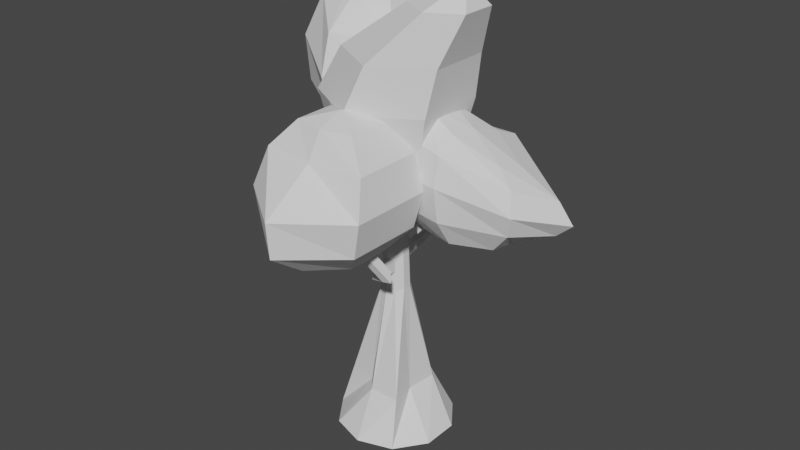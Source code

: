 # Source: Alt_tree.blend  (saved by Blender 2.83.18; exported with 4.5.12 LTS)
import bpy
from mathutils import Matrix  # noqa: F401  (used for matrix-valued properties, if any)

bpy.ops.wm.read_factory_settings(use_empty=True)
scene = bpy.context.scene
scene.name = 'Scene'

# ---- collections
col_collection = bpy.data.collections.new('Collection'); scene.collection.children.link(col_collection)

# ---- world
world_world = bpy.data.worlds.new('World'); scene.world = world_world
world_world.use_nodes = True; world_world.node_tree.nodes.clear()
_N = world_world.node_tree.nodes; _L = world_world.node_tree.links
n0 = _N.new('ShaderNodeOutputWorld'); n0.name = 'World Output'; n0.location = (300, 300)
n1 = _N.new('ShaderNodeBackground'); n1.name = 'Background'; n1.location = (10, 300)
n1.inputs[0].default_value = (0.05088, 0.05088, 0.05088, 1.0)
_L.new(n1.outputs[0], n0.inputs[0])
n0.is_active_output = True
world_world.color = (0.05088, 0.05088, 0.05088)
world_world.use_sun_shadow = False
world_world.sun_shadow_jitter_overblur = 0.0

# ---- meshes
me_cylinder = bpy.data.meshes.new('Cylinder')
me_cylinder.from_pydata([(-2.384e-07, 5.92, 1.0), (3.479, 4.789, 1.0), (5.63, 1.829, 1.0), (5.63, -1.829, 1.0), (3.479, -4.789, 1.0), (-7.153e-07, -5.92, 1.0), (-3.479, -4.789, 1.0), (-5.63, -1.829, 1.0), (-5.63, 1.829, 1.0), (-3.479, 4.789, 1.0), (0.0, 1.412, 0.05), (0.01763, 3.159, 0.7167), (1.365, 3.551, 0.7167), (0.8302, 1.143, 0.05), (2.685, 2.385, 0.7167), (1.343, 0.4365, 0.05), (2.35, -0.7637, 0.7167), (1.343, -0.4365, 0.05), (2.704, -3.251, 0.7167), (0.8302, -1.143, 0.05), (-0.3878, -3.247, 0.7167), (-2.384e-07, -1.412, 0.05), (-1.453, -1.999, 0.7167), (-0.8302, -1.143, 0.05), (-4.289, -1.469, 0.7167), (-1.343, -0.4365, 0.05), (-2.35, 0.7637, 0.7167), (-1.343, 0.4365, 0.05), (-2.739, 3.462, 0.7167), (-0.8302, 1.143, 0.05), (1.257, 1.729, -0.8994), (2.033, 0.6606, -0.8994), (2.033, -0.6606, -0.8994), (1.257, -1.729, -0.8994), (-2.384e-07, -2.138, -0.8994), (-1.257, -1.729, -0.8994), (-2.033, -0.6606, -0.8994), (-2.033, 0.6606, -0.8994), (-1.257, 1.729, -0.8994), (0.0, 2.138, -0.8994), (0.0, 1.077, -0.5506), (0.6329, 0.8711, -0.5506), (1.024, 0.3327, -0.5506), (1.024, -0.3327, -0.5506), (0.6329, -0.8711, -0.5506), (0.0, -1.077, -0.5506), (-0.6329, -0.8711, -0.5506), (-1.024, -0.3327, -0.5506), (-1.024, 0.3327, -0.5506), (-0.6329, 0.8711, -0.5506), (0.0, 1.342, -0.07684), (0.7885, 1.085, -0.07684), (1.276, 0.4146, -0.07684), (1.276, -0.4146, -0.07684), (0.7885, -1.085, -0.07684), (-2.384e-07, -1.342, -0.07684), (-0.7885, -1.085, -0.07684), (-1.276, -0.4146, -0.07684), (-1.276, 0.4146, -0.07684), (-0.7885, 1.085, -0.07684), (0.7632, 1.05, -0.1539), (1.235, 0.4012, -0.1539), (1.235, -0.4012, -0.1539), (0.7632, -1.05, -0.1539), (-2.384e-07, -1.298, -0.1539), (-0.7632, -1.05, -0.1539), (-1.235, -0.4012, -0.1539), (-1.235, 0.4012, -0.1539), (-0.7632, 1.05, -0.1539), (0.0, 1.298, -0.1539), (-1.132, 5.169, -0.1087), (-1.348, 5.772, -0.04886), (-2.155, 5.57, -0.04233), (-1.957, 4.984, -0.1015), (-0.2575, 6.89, -0.1909), (-0.7021, 8.096, -0.1683), (-1.545, 8.028, -0.1608), (-1.074, 6.825, -0.1837), (0.473, 7.122, -0.3104), (0.4364, 8.339, -0.3174), (-0.387, 8.314, -0.3115), (-0.3239, 7.097, -0.3046), (0.6555, 0.9022, -0.4819), (1.061, 0.3446, -0.4819), (1.061, -0.3446, -0.4819), (0.6555, -0.9022, -0.4819), (-4.129e-08, -1.115, -0.4819), (-0.6555, -0.9022, -0.4819), (-1.061, -0.3446, -0.4819), (-1.061, 0.3446, -0.4819), (-0.6555, 0.9022, -0.4819), (0.0, 1.115, -0.4819), (4.617, 0.3446, -0.4819), (4.58, 0.3327, -0.5506), (4.617, -0.3446, -0.4819), (4.58, -0.3327, -0.5506), (2.802, 0.3327, -0.4209), (2.802, -0.3327, -0.4209), (2.839, -0.3446, -0.3522), (2.839, 0.3446, -0.3522), (1.925, 0.7059, -0.4443), (1.394, 1.328, -0.382), (1.799, 1.359, -0.4457), (1.524, 0.6517, -0.3805), (-7.235, 4.997, -0.4927), (-6.676, 4.439, -0.5653), (-6.83, 5.555, -0.4927), (-6.285, 4.978, -0.5653), (-9.059, 6.715, -0.8971), (-8.285, 5.552, -0.8945), (-8.522, 7.143, -0.9007), (-7.767, 5.966, -0.898), (-5.951, 4.029, -0.4904), (-5.5, 3.585, -0.5623), (-5.109, 4.123, -0.5623), (-5.545, 4.587, -0.4904), (-7.725, 3.026, -0.329), (-7.31, 2.612, -0.4193), (-6.771, 2.307, -0.3262), (-6.437, 1.977, -0.4155), (-9.598, 0.7514, -0.3158), (-9.349, 0.5022, -0.3482), (-9.024, 0.319, -0.3148), (-8.823, 0.1205, -0.3468), (2.704, -6.981, -0.3607), (1.916, -7.237, -0.3607), (2.679, -6.946, -0.4377), (1.916, -7.194, -0.4377), (2.846, -5.306, -0.1725), (3.634, -5.05, -0.1725), (3.609, -5.015, -0.2496), (2.846, -5.263, -0.2496), (0.706, -3.068, -0.06546), (0.6807, -3.033, -0.1425), (-0.08248, -3.324, -0.06546), (-0.08248, -3.281, -0.1425)], [], [(11, 0, 1, 12), (12, 1, 2, 14), (14, 2, 3, 16), (16, 3, 4, 18), (18, 4, 5, 20), (20, 5, 6, 22), (22, 6, 7, 24), (24, 7, 8, 26), (1, 0, 9, 8, 7, 6, 5, 4, 3, 2), (26, 8, 9, 28), (28, 9, 0, 11), (59, 29, 10, 50), (29, 28, 11, 10), (58, 27, 29, 59), (27, 26, 28, 29), (57, 25, 27, 58), (25, 24, 26, 27), (56, 23, 25, 57), (23, 22, 24, 25), (55, 21, 23, 56), (21, 20, 22, 23), (54, 19, 21, 55), (19, 18, 20, 21), (53, 17, 19, 54), (17, 16, 18, 19), (52, 15, 17, 53), (15, 14, 16, 17), (51, 13, 15, 52), (13, 12, 14, 15), (50, 10, 13, 51), (10, 11, 12, 13), (39, 40, 41, 30), (30, 41, 42, 31), (31, 42, 43, 32), (32, 43, 44, 33), (33, 44, 45, 34), (34, 45, 46, 35), (35, 46, 47, 36), (36, 47, 48, 37), (37, 48, 49, 38), (38, 49, 40, 39), (69, 50, 51, 60), (60, 51, 52, 61), (61, 52, 53, 62), (62, 53, 54, 63), (129, 128, 125, 124), (64, 55, 56, 65), (65, 56, 57, 66), (66, 57, 58, 67), (67, 58, 59, 68), (59, 50, 71, 72), (90, 68, 69, 91), (89, 67, 68, 90), (88, 66, 67, 89), (87, 65, 66, 88), (86, 64, 65, 87), (85, 63, 64, 86), (84, 62, 63, 85), (83, 61, 62, 84), (82, 60, 61, 83), (91, 69, 60, 82), (70, 73, 77, 74), (69, 68, 73, 70), (68, 59, 72, 73), (50, 69, 70, 71), (77, 76, 80, 81), (72, 71, 75, 76), (73, 72, 76, 77), (71, 70, 74, 75), (81, 80, 79, 78), (75, 74, 78, 79), (74, 77, 81, 78), (76, 75, 79, 80), (40, 91, 82, 41), (41, 82, 83, 42), (97, 96, 93, 95), (43, 84, 85, 44), (44, 85, 86, 45), (45, 86, 87, 46), (46, 87, 88, 47), (47, 88, 89, 48), (113, 112, 118, 119), (49, 90, 91, 40), (93, 92, 94, 95), (99, 98, 94, 92), (96, 99, 92, 93), (98, 97, 95, 94), (103, 100, 97, 98), (102, 101, 99, 96), (101, 103, 98, 99), (100, 102, 96, 97), (43, 42, 102, 100), (83, 84, 103, 101), (42, 83, 101, 102), (84, 43, 100, 103), (104, 106, 110, 108), (115, 114, 107, 106), (114, 113, 105, 107), (112, 115, 106, 104), (109, 108, 110, 111), (106, 107, 111, 110), (107, 105, 109, 111), (105, 104, 108, 109), (89, 90, 115, 112), (49, 48, 113, 114), (90, 49, 114, 115), (48, 89, 112, 113), (119, 118, 122, 123), (105, 113, 119, 117), (112, 104, 116, 118), (104, 105, 117, 116), (123, 122, 120, 121), (118, 116, 120, 122), (117, 119, 123, 121), (116, 117, 121, 120), (126, 124, 125, 127), (130, 129, 124, 126), (128, 131, 127, 125), (131, 130, 126, 127), (135, 133, 130, 131), (134, 135, 131, 128), (133, 132, 129, 130), (132, 134, 128, 129), (54, 55, 134, 132), (63, 54, 132, 133), (55, 64, 135, 134), (64, 63, 133, 135)])
_uv = me_cylinder.uv_layers.new(name='UVMap')
_uv.uv.foreach_set('vector', [1.0, 0.9292, 1.0, 1.0, 0.9, 1.0, 0.9, 0.9292, 0.9, 0.9292, 0.9, 1.0, 0.8, 1.0, 0.8, 0.9292, 0.8, 0.9292, 0.8, 1.0, 0.7, 1.0, 0.7, 0.9292, 0.7, 0.9292, 0.7, 1.0, 0.6, 1.0, 0.6, 0.9292, 0.6, 0.9292, 0.6, 1.0, 0.5, 1.0, 0.5, 0.9292, 0.5, 0.9292, 0.5, 1.0, 0.4, 1.0, 0.4, 0.9292, 0.4, 0.9292, 0.4, 1.0, 0.3, 1.0, 0.3, 0.9292, 0.3, 0.9292, 0.3, 1.0, 0.2, 1.0, 0.2, 0.9292, 0.3911, 0.4442, 0.25, 0.49, 0.1089, 0.4442, 0.02175, 0.3242, 0.02175, 0.1758, 0.1089, 0.05584, 0.25, 0.01, 0.3911, 0.05584, 0.4783, 0.1758, 0.4783, 0.3242, 0.2, 0.9292, 0.2, 1.0, 0.1, 1.0, 0.1, 0.9292, 0.1, 0.9292, 0.1, 1.0, -7.451e-08, 1.0, -7.451e-08, 0.9292, 0.1, 0.7308, 0.1, 0.7625, -7.451e-08, 0.7625, -7.451e-08, 0.7308, 0.1, 0.7625, 0.1, 0.9292, -7.451e-08, 0.9292, -7.451e-08, 0.7625, 0.2, 0.7308, 0.2, 0.7625, 0.1, 0.7625, 0.1, 0.7308, 0.2, 0.7625, 0.2, 0.9292, 0.1, 0.9292, 0.1, 0.7625, 0.3, 0.7308, 0.3, 0.7625, 0.2, 0.7625, 0.2, 0.7308, 0.3, 0.7625, 0.3, 0.9292, 0.2, 0.9292, 0.2, 0.7625, 0.4, 0.7308, 0.4, 0.7625, 0.3, 0.7625, 0.3, 0.7308, 0.4, 0.7625, 0.4, 0.9292, 0.3, 0.9292, 0.3, 0.7625, 0.5, 0.7308, 0.5, 0.7625, 0.4, 0.7625, 0.4, 0.7308, 0.5, 0.7625, 0.5, 0.9292, 0.4, 0.9292, 0.4, 0.7625, 0.6, 0.7308, 0.6, 0.7625, 0.5, 0.7625, 0.5, 0.7308, 0.6, 0.7625, 0.6, 0.9292, 0.5, 0.9292, 0.5, 0.7625, 0.7, 0.7308, 0.7, 0.7625, 0.6, 0.7625, 0.6, 0.7308, 0.7, 0.7625, 0.7, 0.9292, 0.6, 0.9292, 0.6, 0.7625, 0.8, 0.7308, 0.8, 0.7625, 0.7, 0.7625, 0.7, 0.7308, 0.8, 0.7625, 0.8, 0.9292, 0.7, 0.9292, 0.7, 0.7625, 0.9, 0.7308, 0.9, 0.7625, 0.8, 0.7625, 0.8, 0.7308, 0.9, 0.7625, 0.9, 0.9292, 0.8, 0.9292, 0.8, 0.7625, 1.0, 0.7308, 1.0, 0.7625, 0.9, 0.7625, 0.9, 0.7308, 1.0, 0.7625, 1.0, 0.9292, 0.9, 0.9292, 0.9, 0.7625, 1.0, 0.5252, 1.0, 0.6124, 0.9, 0.6124, 0.9, 0.5252, 0.9, 0.5252, 0.9, 0.6124, 0.8, 0.6124, 0.8, 0.5252, 0.8, 0.5252, 0.8, 0.6124, 0.7, 0.6124, 0.7, 0.5252, 0.7, 0.5252, 0.7, 0.6124, 0.6, 0.6124, 0.6, 0.5252, 0.6, 0.5252, 0.6, 0.6124, 0.5, 0.6124, 0.5, 0.5252, 0.5, 0.5252, 0.5, 0.6124, 0.4, 0.6124, 0.4, 0.5252, 0.4, 0.5252, 0.4, 0.6124, 0.3, 0.6124, 0.3, 0.5252, 0.3, 0.5252, 0.3, 0.6124, 0.2, 0.6124, 0.2, 0.5252, 0.2, 0.5252, 0.2, 0.6124, 0.1, 0.6124, 0.1, 0.5252, 0.1, 0.5252, 0.1, 0.6124, -7.451e-08, 0.6124, -7.451e-08, 0.5252, 1.0, 0.7115, 1.0, 0.7308, 0.9, 0.7308, 0.9, 0.7115, 0.9, 0.7115, 0.9, 0.7308, 0.8, 0.7308, 0.8, 0.7115, 0.8, 0.7115, 0.8, 0.7308, 0.7, 0.7308, 0.7, 0.7115, 0.7, 0.7115, 0.7, 0.7308, 0.6, 0.7308, 0.6, 0.7115, 0.6, 0.7308, 0.5, 0.7308, 0.5, 0.7308, 0.6, 0.7308, 0.5, 0.7115, 0.5, 0.7308, 0.4, 0.7308, 0.4, 0.7115, 0.4, 0.7115, 0.4, 0.7308, 0.3, 0.7308, 0.3, 0.7115, 0.3, 0.7115, 0.3, 0.7308, 0.2, 0.7308, 0.2, 0.7115, 0.2, 0.7115, 0.2, 0.7308, 0.1, 0.7308, 0.1, 0.7115, 0.1, 0.7308, -7.451e-08, 0.7308, -7.451e-08, 0.7308, 0.1, 0.7308, 0.1, 0.6295, 0.1, 0.7115, -7.451e-08, 0.7115, -7.451e-08, 0.6295, 0.2, 0.6295, 0.2, 0.7115, 0.1, 0.7115, 0.1, 0.6295, 0.3, 0.6295, 0.3, 0.7115, 0.2, 0.7115, 0.2, 0.6295, 0.4, 0.6295, 0.4, 0.7115, 0.3, 0.7115, 0.3, 0.6295, 0.5, 0.6295, 0.5, 0.7115, 0.4, 0.7115, 0.4, 0.6295, 0.6, 0.6295, 0.6, 0.7115, 0.5, 0.7115, 0.5, 0.6295, 0.7, 0.6295, 0.7, 0.7115, 0.6, 0.7115, 0.6, 0.6295, 0.8, 0.6295, 0.8, 0.7115, 0.7, 0.7115, 0.7, 0.6295, 0.9, 0.6295, 0.9, 0.7115, 0.8, 0.7115, 0.8, 0.6295, 1.0, 0.6295, 1.0, 0.7115, 0.9, 0.7115, 0.9, 0.6295, -7.451e-08, 0.7115, 0.1, 0.7115, 0.1, 0.7115, -7.451e-08, 0.7115, -7.451e-08, 0.7115, 0.1, 0.7115, 0.1, 0.7115, -7.451e-08, 0.7115, 0.1, 0.7115, 0.1, 0.7308, 0.1, 0.7308, 0.1, 0.7115, 1.0, 0.7308, 1.0, 0.7115, 1.0, 0.7115, 1.0, 0.7308, 0.1, 0.7115, 0.1, 0.7308, 0.1, 0.7308, 0.1, 0.7115, 0.1, 0.7308, -7.451e-08, 0.7308, -7.451e-08, 0.7308, 0.1, 0.7308, 0.1, 0.7115, 0.1, 0.7308, 0.1, 0.7308, 0.1, 0.7115, 1.0, 0.7308, 1.0, 0.7115, 1.0, 0.7115, 1.0, 0.7308, 0.1, 0.7115, 0.1, 0.7308, -7.451e-08, 0.7308, -7.451e-08, 0.7115, 1.0, 0.7308, 1.0, 0.7115, 1.0, 0.7115, 1.0, 0.7308, -7.451e-08, 0.7115, 0.1, 0.7115, 0.1, 0.7115, -7.451e-08, 0.7115, 0.1, 0.7308, -7.451e-08, 0.7308, -7.451e-08, 0.7308, 0.1, 0.7308, 1.0, 0.6124, 1.0, 0.6295, 0.9, 0.6295, 0.9, 0.6124, 0.9, 0.6124, 0.9, 0.6295, 0.8, 0.6295, 0.8, 0.6124, 0.7, 0.6124, 0.8, 0.6124, 0.8, 0.6124, 0.7, 0.6124, 0.7, 0.6124, 0.7, 0.6295, 0.6, 0.6295, 0.6, 0.6124, 0.6, 0.6124, 0.6, 0.6295, 0.5, 0.6295, 0.5, 0.6124, 0.5, 0.6124, 0.5, 0.6295, 0.4, 0.6295, 0.4, 0.6124, 0.4, 0.6124, 0.4, 0.6295, 0.3, 0.6295, 0.3, 0.6124, 0.3, 0.6124, 0.3, 0.6295, 0.2, 0.6295, 0.2, 0.6124, 0.2, 0.6124, 0.2, 0.6295, 0.2, 0.6295, 0.2, 0.6124, 0.1, 0.6124, 0.1, 0.6295, -7.451e-08, 0.6295, -7.451e-08, 0.6124, 0.8, 0.6124, 0.8, 0.6295, 0.7, 0.6295, 0.7, 0.6124, 0.8, 0.6295, 0.7, 0.6295, 0.7, 0.6295, 0.8, 0.6295, 0.8, 0.6124, 0.8, 0.6295, 0.8, 0.6295, 0.8, 0.6124, 0.7, 0.6295, 0.7, 0.6124, 0.7, 0.6124, 0.7, 0.6295, 0.7, 0.6295, 0.7, 0.6124, 0.7, 0.6124, 0.7, 0.6295, 0.8, 0.6124, 0.8, 0.6295, 0.8, 0.6295, 0.8, 0.6124, 0.8, 0.6295, 0.7, 0.6295, 0.7, 0.6295, 0.8, 0.6295, 0.7, 0.6124, 0.8, 0.6124, 0.8, 0.6124, 0.7, 0.6124, 0.7, 0.6124, 0.8, 0.6124, 0.8, 0.6124, 0.7, 0.6124, 0.8, 0.6295, 0.7, 0.6295, 0.7, 0.6295, 0.8, 0.6295, 0.8, 0.6124, 0.8, 0.6295, 0.8, 0.6295, 0.8, 0.6124, 0.7, 0.6295, 0.7, 0.6124, 0.7, 0.6124, 0.7, 0.6295, 0.2, 0.6295, 0.1, 0.6295, 0.1, 0.6295, 0.2, 0.6295, 0.1, 0.6295, 0.1, 0.6124, 0.1, 0.6124, 0.1, 0.6295, 0.1, 0.6124, 0.2, 0.6124, 0.2, 0.6124, 0.1, 0.6124, 0.2, 0.6295, 0.1, 0.6295, 0.1, 0.6295, 0.2, 0.6295, 0.2, 0.6124, 0.2, 0.6295, 0.1, 0.6295, 0.1, 0.6124, 0.1, 0.6295, 0.1, 0.6124, 0.1, 0.6124, 0.1, 0.6295, 0.1, 0.6124, 0.2, 0.6124, 0.2, 0.6124, 0.1, 0.6124, 0.2, 0.6124, 0.2, 0.6295, 0.2, 0.6295, 0.2, 0.6124, 0.2, 0.6295, 0.1, 0.6295, 0.1, 0.6295, 0.2, 0.6295, 0.1, 0.6124, 0.2, 0.6124, 0.2, 0.6124, 0.1, 0.6124, 0.1, 0.6295, 0.1, 0.6124, 0.1, 0.6124, 0.1, 0.6295, 0.2, 0.6124, 0.2, 0.6295, 0.2, 0.6295, 0.2, 0.6124, 0.2, 0.6124, 0.2, 0.6295, 0.2, 0.6295, 0.2, 0.6124, 0.2, 0.6124, 0.2, 0.6124, 0.2, 0.6124, 0.2, 0.6124, 0.2, 0.6295, 0.2, 0.6295, 0.2, 0.6295, 0.2, 0.6295, 0.2, 0.6295, 0.2, 0.6124, 0.2, 0.6124, 0.2, 0.6295, 0.2, 0.6124, 0.2, 0.6295, 0.2, 0.6295, 0.2, 0.6124, 0.2, 0.6295, 0.2, 0.6295, 0.2, 0.6295, 0.2, 0.6295, 0.2, 0.6124, 0.2, 0.6124, 0.2, 0.6124, 0.2, 0.6124, 0.2, 0.6295, 0.2, 0.6124, 0.2, 0.6124, 0.2, 0.6295, 0.6, 0.7115, 0.6, 0.7308, 0.5, 0.7308, 0.5, 0.7115, 0.6, 0.7115, 0.6, 0.7308, 0.6, 0.7308, 0.6, 0.7115, 0.5, 0.7308, 0.5, 0.7115, 0.5, 0.7115, 0.5, 0.7308, 0.5, 0.7115, 0.6, 0.7115, 0.6, 0.7115, 0.5, 0.7115, 0.5, 0.7115, 0.6, 0.7115, 0.6, 0.7115, 0.5, 0.7115, 0.5, 0.7308, 0.5, 0.7115, 0.5, 0.7115, 0.5, 0.7308, 0.6, 0.7115, 0.6, 0.7308, 0.6, 0.7308, 0.6, 0.7115, 0.6, 0.7308, 0.5, 0.7308, 0.5, 0.7308, 0.6, 0.7308, 0.6, 0.7308, 0.5, 0.7308, 0.5, 0.7308, 0.6, 0.7308, 0.6, 0.7115, 0.6, 0.7308, 0.6, 0.7308, 0.6, 0.7115, 0.5, 0.7308, 0.5, 0.7115, 0.5, 0.7115, 0.5, 0.7308, 0.5, 0.7115, 0.6, 0.7115, 0.6, 0.7115, 0.5, 0.7115])
me_cylinder.use_remesh_fix_poles = True
me_cylinder.use_remesh_preserve_attributes = False
me_cylinder.use_mirror_vertex_groups = False
me_cylinder.update()
me_sphere = bpy.data.meshes.new('Sphere')
me_sphere.from_pydata([(0.8032, 0.5, 1.395), (0.2336, 0.866, 0.7344), (0.0, 1.0, 0.1104), (0.0, 0.866, -0.3896), (0.0, 0.5, -0.7556), (1.05, 7.55e-08, 1.712), (1.236, 0.25, 1.395), (0.9836, 0.433, 0.7344), (0.866, 0.5, 0.1104), (0.75, 0.433, -0.3896), (0.433, 0.25, -0.7556), (1.236, -0.25, 1.395), (0.9836, -0.433, 0.7344), (0.866, -0.5, 0.1104), (0.75, -0.433, -0.3896), (0.433, -0.25, -0.7556), (0.8032, -0.5, 1.395), (0.2336, -0.866, 0.7344), (-1.308e-07, -1.0, 0.1104), (-7.116e-08, -0.866, -0.3896), (-1.01e-07, -0.5, -0.7556), (0.0, 1.51e-07, -0.8896), (0.3702, -0.25, 1.395), (-0.5164, -0.433, 0.7344), (-0.866, -0.5, 0.1104), (-0.75, -0.433, -0.3896), (-0.433, -0.25, -0.7556), (0.3702, 0.25, 1.395), (-0.5164, 0.433, 0.7344), (-0.866, 0.5, 0.1104), (-0.75, 0.433, -0.3896), (-0.433, 0.25, -0.7556)], [], [(21, 4, 10), (3, 2, 8, 9), (1, 0, 6, 7), (4, 3, 9, 10), (2, 1, 7, 8), (0, 5, 6), (7, 6, 11, 12), (10, 9, 14, 15), (8, 7, 12, 13), (6, 5, 11), (21, 10, 15), (9, 8, 13, 14), (15, 14, 19, 20), (13, 12, 17, 18), (11, 5, 16), (21, 15, 20), (14, 13, 18, 19), (12, 11, 16, 17), (20, 19, 25, 26), (18, 17, 23, 24), (16, 5, 22), (21, 20, 26), (19, 18, 24, 25), (17, 16, 22, 23), (26, 25, 30, 31), (24, 23, 28, 29), (22, 5, 27), (21, 26, 31), (25, 24, 29, 30), (23, 22, 27, 28), (31, 30, 3, 4), (29, 28, 1, 2), (27, 5, 0), (21, 31, 4), (30, 29, 2, 3), (28, 27, 0, 1)])
_uv = me_sphere.uv_layers.new(name='UVMap')
_uv.uv.foreach_set('vector', [0.5833, 0.0, 0.6667, 0.1667, 0.5, 0.1667, 0.6667, 0.3333, 0.6667, 0.5, 0.5, 0.5, 0.5, 0.3333, 0.6667, 0.6667, 0.6667, 0.8333, 0.5, 0.8333, 0.5, 0.6667, 0.6667, 0.1667, 0.6667, 0.3333, 0.5, 0.3333, 0.5, 0.1667, 0.6667, 0.5, 0.6667, 0.6667, 0.5, 0.6667, 0.5, 0.5, 0.6667, 0.8333, 0.5833, 1.0, 0.5, 0.8333, 0.5, 0.6667, 0.5, 0.8333, 0.3333, 0.8333, 0.3333, 0.6667, 0.5, 0.1667, 0.5, 0.3333, 0.3333, 0.3333, 0.3333, 0.1667, 0.5, 0.5, 0.5, 0.6667, 0.3333, 0.6667, 0.3333, 0.5, 0.5, 0.8333, 0.4167, 1.0, 0.3333, 0.8333, 0.4167, 0.0, 0.5, 0.1667, 0.3333, 0.1667, 0.5, 0.3333, 0.5, 0.5, 0.3333, 0.5, 0.3333, 0.3333, 0.3333, 0.1667, 0.3333, 0.3333, 0.1667, 0.3333, 0.1667, 0.1667, 0.3333, 0.5, 0.3333, 0.6667, 0.1667, 0.6667, 0.1667, 0.5, 0.3333, 0.8333, 0.25, 1.0, 0.1667, 0.8333, 0.25, 0.0, 0.3333, 0.1667, 0.1667, 0.1667, 0.3333, 0.3333, 0.3333, 0.5, 0.1667, 0.5, 0.1667, 0.3333, 0.3333, 0.6667, 0.3333, 0.8333, 0.1667, 0.8333, 0.1667, 0.6667, 0.1667, 0.1667, 0.1667, 0.3333, 2.98e-08, 0.3333, 0.0, 0.1667, 0.1667, 0.5, 0.1667, 0.6667, 0.0, 0.6667, 2.98e-08, 0.5, 0.1667, 0.8333, 0.08333, 1.0, 0.0, 0.8333, 0.08333, 0.0, 0.1667, 0.1667, 0.0, 0.1667, 0.1667, 0.3333, 0.1667, 0.5, 2.98e-08, 0.5, 2.98e-08, 0.3333, 0.1667, 0.6667, 0.1667, 0.8333, 0.0, 0.8333, 0.0, 0.6667, 1.0, 0.1667, 1.0, 0.3333, 0.8333, 0.3333, 0.8333, 0.1667, 1.0, 0.5, 1.0, 0.6667, 0.8333, 0.6667, 0.8333, 0.5, 1.0, 0.8333, 0.9167, 1.0, 0.8333, 0.8333, 0.9167, 0.0, 1.0, 0.1667, 0.8333, 0.1667, 1.0, 0.3333, 1.0, 0.5, 0.8333, 0.5, 0.8333, 0.3333, 1.0, 0.6667, 1.0, 0.8333, 0.8333, 0.8333, 0.8333, 0.6667, 0.8333, 0.1667, 0.8333, 0.3333, 0.6667, 0.3333, 0.6667, 0.1667, 0.8333, 0.5, 0.8333, 0.6667, 0.6667, 0.6667, 0.6667, 0.5, 0.8333, 0.8333, 0.75, 1.0, 0.6667, 0.8333, 0.75, 0.0, 0.8333, 0.1667, 0.6667, 0.1667, 0.8333, 0.3333, 0.8333, 0.5, 0.6667, 0.5, 0.6667, 0.3333, 0.8333, 0.6667, 0.8333, 0.8333, 0.6667, 0.8333, 0.6667, 0.6667])
me_sphere.use_remesh_fix_poles = True
me_sphere.use_remesh_preserve_attributes = False
me_sphere.use_mirror_vertex_groups = False
me_sphere.update()
me_sphere_001 = bpy.data.meshes.new('Sphere.001')
me_sphere_001.from_pydata([(0.1453, 0.5285, 0.4183), (0.1593, 0.901, 0.2583), (0.1598, 1.026, -0.04938), (0.146, 0.8836, -0.5115), (0.1234, 0.5022, -0.8718), (0.1145, 0.06738, 0.5798), (0.6918, 0.2888, 0.1531), (1.175, 0.4101, -0.2075), (1.372, 0.4328, -0.4873), (1.158, 0.3996, -0.671), (0.6658, 0.2729, -0.876), (0.5865, -0.05671, 0.2566), (0.8398, -0.1442, 0.02512), (0.9055, -0.2394, -0.2779), (0.8229, -0.1581, -0.5822), (0.5619, -0.06243, -0.8828), (0.06674, -0.2882, 0.5968), (0.02748, -0.4976, 0.3717), (0.01224, -0.5714, -0.03578), (0.01518, -0.4977, -0.5224), (0.04738, -0.2864, -0.875), (0.09162, 0.05538, -1.003), (-0.398, -0.1779, 0.7978), (-0.7417, -0.3676, 0.4897), (-0.8634, -0.439, -0.00366), (-0.7481, -0.3687, -0.5012), (-0.4124, -0.1833, -0.867), (-0.3833, 0.2728, 0.7451), (-0.7318, 0.4447, 0.4863), (-0.8579, 0.5051, -0.005932), (-0.7395, 0.4351, -0.5024), (-0.3992, 0.2532, -0.8677)], [], [(21, 4, 10), (3, 2, 8, 9), (1, 0, 6, 7), (4, 3, 9, 10), (2, 1, 7, 8), (0, 5, 6), (7, 6, 11, 12), (10, 9, 14, 15), (8, 7, 12, 13), (6, 5, 11), (21, 10, 15), (9, 8, 13, 14), (15, 14, 19, 20), (13, 12, 17, 18), (11, 5, 16), (21, 15, 20), (14, 13, 18, 19), (12, 11, 16, 17), (20, 19, 25, 26), (18, 17, 23, 24), (16, 5, 22), (21, 20, 26), (19, 18, 24, 25), (17, 16, 22, 23), (26, 25, 30, 31), (24, 23, 28, 29), (22, 5, 27), (21, 26, 31), (25, 24, 29, 30), (23, 22, 27, 28), (31, 30, 3, 4), (29, 28, 1, 2), (27, 5, 0), (21, 31, 4), (30, 29, 2, 3), (28, 27, 0, 1)])
_uv = me_sphere_001.uv_layers.new(name='UVMap')
_uv.uv.foreach_set('vector', [0.5833, 0.0, 0.6667, 0.1667, 0.5, 0.1667, 0.6667, 0.3333, 0.6667, 0.5, 0.5, 0.5, 0.5, 0.3333, 0.6667, 0.6667, 0.6667, 0.8333, 0.5, 0.8333, 0.5, 0.6667, 0.6667, 0.1667, 0.6667, 0.3333, 0.5, 0.3333, 0.5, 0.1667, 0.6667, 0.5, 0.6667, 0.6667, 0.5, 0.6667, 0.5, 0.5, 0.6667, 0.8333, 0.5833, 1.0, 0.5, 0.8333, 0.5, 0.6667, 0.5, 0.8333, 0.3333, 0.8333, 0.3333, 0.6667, 0.5, 0.1667, 0.5, 0.3333, 0.3333, 0.3333, 0.3333, 0.1667, 0.5, 0.5, 0.5, 0.6667, 0.3333, 0.6667, 0.3333, 0.5, 0.5, 0.8333, 0.4167, 1.0, 0.3333, 0.8333, 0.4167, 0.0, 0.5, 0.1667, 0.3333, 0.1667, 0.5, 0.3333, 0.5, 0.5, 0.3333, 0.5, 0.3333, 0.3333, 0.3333, 0.1667, 0.3333, 0.3333, 0.1667, 0.3333, 0.1667, 0.1667, 0.3333, 0.5, 0.3333, 0.6667, 0.1667, 0.6667, 0.1667, 0.5, 0.3333, 0.8333, 0.25, 1.0, 0.1667, 0.8333, 0.25, 0.0, 0.3333, 0.1667, 0.1667, 0.1667, 0.3333, 0.3333, 0.3333, 0.5, 0.1667, 0.5, 0.1667, 0.3333, 0.3333, 0.6667, 0.3333, 0.8333, 0.1667, 0.8333, 0.1667, 0.6667, 0.1667, 0.1667, 0.1667, 0.3333, 2.98e-08, 0.3333, 0.0, 0.1667, 0.1667, 0.5, 0.1667, 0.6667, 0.0, 0.6667, 2.98e-08, 0.5, 0.1667, 0.8333, 0.08333, 1.0, 0.0, 0.8333, 0.08333, 0.0, 0.1667, 0.1667, 0.0, 0.1667, 0.1667, 0.3333, 0.1667, 0.5, 2.98e-08, 0.5, 2.98e-08, 0.3333, 0.1667, 0.6667, 0.1667, 0.8333, 0.0, 0.8333, 0.0, 0.6667, 1.0, 0.1667, 1.0, 0.3333, 0.8333, 0.3333, 0.8333, 0.1667, 1.0, 0.5, 1.0, 0.6667, 0.8333, 0.6667, 0.8333, 0.5, 1.0, 0.8333, 0.9167, 1.0, 0.8333, 0.8333, 0.9167, 0.0, 1.0, 0.1667, 0.8333, 0.1667, 1.0, 0.3333, 1.0, 0.5, 0.8333, 0.5, 0.8333, 0.3333, 1.0, 0.6667, 1.0, 0.8333, 0.8333, 0.8333, 0.8333, 0.6667, 0.8333, 0.1667, 0.8333, 0.3333, 0.6667, 0.3333, 0.6667, 0.1667, 0.8333, 0.5, 0.8333, 0.6667, 0.6667, 0.6667, 0.6667, 0.5, 0.8333, 0.8333, 0.75, 1.0, 0.6667, 0.8333, 0.75, 0.0, 0.8333, 0.1667, 0.6667, 0.1667, 0.8333, 0.3333, 0.8333, 0.5, 0.6667, 0.5, 0.6667, 0.3333, 0.8333, 0.6667, 0.8333, 0.8333, 0.6667, 0.8333, 0.6667, 0.6667])
me_sphere_001.use_remesh_fix_poles = True
me_sphere_001.use_remesh_preserve_attributes = False
me_sphere_001.use_mirror_vertex_groups = False
me_sphere_001.update()
me_sphere_002 = bpy.data.meshes.new('Sphere.002')
me_sphere_002.from_pydata([(0.3758, 0.5, 1.34), (0.2916, 0.866, 0.9551), (0.1073, 1.0, 0.3265), (0.0002623, 0.866, -0.3279), (0.0, 0.5, -0.8033), (0.3239, 7.55e-08, 1.368), (0.5974, 0.25, 1.078), (0.7706, 0.433, 0.5863), (0.866, 0.5, 0.02254), (0.75, 0.433, -0.496), (0.433, 0.25, -0.8633), (0.5259, -0.25, 0.9912), (0.75, -0.433, 0.5143), (0.866, -0.5, -4.371e-08), (0.75, -0.433, -0.5), (0.433, -0.25, -0.866), (0.1644, -0.5, 1.078), (0.02058, -0.866, 0.5863), (-1.308e-07, -1.0, 0.02254), (-7.116e-08, -0.866, -0.496), (-1.01e-07, -0.5, -0.8633), (0.0, 1.51e-07, -0.9857), (-0.05718, -0.25, 1.34), (-0.4584, -0.433, 0.9551), (-0.7587, -0.5, 0.3265), (-0.7497, -0.433, -0.3279), (-0.433, -0.25, -0.8033), (0.07253, 0.25, 1.529), (-0.169, 0.433, 1.314), (-0.4517, 0.5, 0.6631), (-0.6715, 0.433, -0.1318), (-0.433, 0.25, -0.7409)], [], [(21, 4, 10), (3, 2, 8, 9), (1, 0, 6, 7), (4, 3, 9, 10), (2, 1, 7, 8), (0, 5, 6), (7, 6, 11, 12), (10, 9, 14, 15), (8, 7, 12, 13), (6, 5, 11), (21, 10, 15), (9, 8, 13, 14), (15, 14, 19, 20), (13, 12, 17, 18), (11, 5, 16), (21, 15, 20), (14, 13, 18, 19), (12, 11, 16, 17), (20, 19, 25, 26), (18, 17, 23, 24), (16, 5, 22), (21, 20, 26), (19, 18, 24, 25), (17, 16, 22, 23), (26, 25, 30, 31), (24, 23, 28, 29), (22, 5, 27), (21, 26, 31), (25, 24, 29, 30), (23, 22, 27, 28), (31, 30, 3, 4), (29, 28, 1, 2), (27, 5, 0), (21, 31, 4), (30, 29, 2, 3), (28, 27, 0, 1)])
_uv = me_sphere_002.uv_layers.new(name='UVMap')
_uv.uv.foreach_set('vector', [0.5833, 0.0, 0.6667, 0.1667, 0.5, 0.1667, 0.6667, 0.3333, 0.6667, 0.5, 0.5, 0.5, 0.5, 0.3333, 0.6667, 0.6667, 0.6667, 0.8333, 0.5, 0.8333, 0.5, 0.6667, 0.6667, 0.1667, 0.6667, 0.3333, 0.5, 0.3333, 0.5, 0.1667, 0.6667, 0.5, 0.6667, 0.6667, 0.5, 0.6667, 0.5, 0.5, 0.6667, 0.8333, 0.5833, 1.0, 0.5, 0.8333, 0.5, 0.6667, 0.5, 0.8333, 0.3333, 0.8333, 0.3333, 0.6667, 0.5, 0.1667, 0.5, 0.3333, 0.3333, 0.3333, 0.3333, 0.1667, 0.5, 0.5, 0.5, 0.6667, 0.3333, 0.6667, 0.3333, 0.5, 0.5, 0.8333, 0.4167, 1.0, 0.3333, 0.8333, 0.4167, 0.0, 0.5, 0.1667, 0.3333, 0.1667, 0.5, 0.3333, 0.5, 0.5, 0.3333, 0.5, 0.3333, 0.3333, 0.3333, 0.1667, 0.3333, 0.3333, 0.1667, 0.3333, 0.1667, 0.1667, 0.3333, 0.5, 0.3333, 0.6667, 0.1667, 0.6667, 0.1667, 0.5, 0.3333, 0.8333, 0.25, 1.0, 0.1667, 0.8333, 0.25, 0.0, 0.3333, 0.1667, 0.1667, 0.1667, 0.3333, 0.3333, 0.3333, 0.5, 0.1667, 0.5, 0.1667, 0.3333, 0.3333, 0.6667, 0.3333, 0.8333, 0.1667, 0.8333, 0.1667, 0.6667, 0.1667, 0.1667, 0.1667, 0.3333, 2.98e-08, 0.3333, 0.0, 0.1667, 0.1667, 0.5, 0.1667, 0.6667, 0.0, 0.6667, 2.98e-08, 0.5, 0.1667, 0.8333, 0.08333, 1.0, 0.0, 0.8333, 0.08333, 0.0, 0.1667, 0.1667, 0.0, 0.1667, 0.1667, 0.3333, 0.1667, 0.5, 2.98e-08, 0.5, 2.98e-08, 0.3333, 0.1667, 0.6667, 0.1667, 0.8333, 0.0, 0.8333, 0.0, 0.6667, 1.0, 0.1667, 1.0, 0.3333, 0.8333, 0.3333, 0.8333, 0.1667, 1.0, 0.5, 1.0, 0.6667, 0.8333, 0.6667, 0.8333, 0.5, 1.0, 0.8333, 0.9167, 1.0, 0.8333, 0.8333, 0.9167, 0.0, 1.0, 0.1667, 0.8333, 0.1667, 1.0, 0.3333, 1.0, 0.5, 0.8333, 0.5, 0.8333, 0.3333, 1.0, 0.6667, 1.0, 0.8333, 0.8333, 0.8333, 0.8333, 0.6667, 0.8333, 0.1667, 0.8333, 0.3333, 0.6667, 0.3333, 0.6667, 0.1667, 0.8333, 0.5, 0.8333, 0.6667, 0.6667, 0.6667, 0.6667, 0.5, 0.8333, 0.8333, 0.75, 1.0, 0.6667, 0.8333, 0.75, 0.0, 0.8333, 0.1667, 0.6667, 0.1667, 0.8333, 0.3333, 0.8333, 0.5, 0.6667, 0.5, 0.6667, 0.3333, 0.8333, 0.6667, 0.8333, 0.8333, 0.6667, 0.8333, 0.6667, 0.6667])
me_sphere_002.use_remesh_fix_poles = True
me_sphere_002.use_remesh_preserve_attributes = False
me_sphere_002.use_mirror_vertex_groups = False
me_sphere_002.update()
me_sphere_003 = bpy.data.meshes.new('Sphere.003')
me_sphere_003.from_pydata([(0.0, 0.5, 0.866), (0.0, 0.866, 0.5), (0.0, 1.0, -4.371e-08), (0.0, 0.866, -0.5), (0.0, 0.5, -0.866), (-1.308e-07, -0.02195, 1.0), (0.433, 0.25, 0.866), (0.75, 0.433, 0.5), (0.866, 0.5, -4.371e-08), (0.75, 0.433, -0.5), (0.433, 0.25, -0.866), (0.433, -0.3143, 0.866), (0.75, -0.5243, 0.5), (0.866, -0.702, -4.371e-08), (0.75, -0.66, -0.5), (0.433, -0.3617, -0.866), (-8.606e-08, -0.3916, 0.866), (-1.308e-07, -0.6083, 0.5), (-1.308e-07, -1.344, -4.371e-08), (-7.116e-08, -1.3, -0.5), (-1.01e-07, -0.781, -0.866), (0.0, -0.02195, -1.0), (-0.433, -0.3143, 0.866), (-0.75, -0.5243, 0.5), (-0.866, -0.702, -4.371e-08), (-0.75, -0.66, -0.5), (-0.433, -0.3617, -0.866), (-0.433, 0.25, 0.866), (-0.75, 0.433, 0.5), (-0.866, 0.5, -4.371e-08), (-0.75, 0.433, -0.5), (-0.433, 0.25, -0.866)], [], [(21, 4, 10), (3, 2, 8, 9), (1, 0, 6, 7), (4, 3, 9, 10), (2, 1, 7, 8), (0, 5, 6), (7, 6, 11, 12), (10, 9, 14, 15), (8, 7, 12, 13), (6, 5, 11), (21, 10, 15), (9, 8, 13, 14), (15, 14, 19, 20), (13, 12, 17, 18), (11, 5, 16), (21, 15, 20), (14, 13, 18, 19), (12, 11, 16, 17), (20, 19, 25, 26), (18, 17, 23, 24), (16, 5, 22), (21, 20, 26), (19, 18, 24, 25), (17, 16, 22, 23), (26, 25, 30, 31), (24, 23, 28, 29), (22, 5, 27), (21, 26, 31), (25, 24, 29, 30), (23, 22, 27, 28), (31, 30, 3, 4), (29, 28, 1, 2), (27, 5, 0), (21, 31, 4), (30, 29, 2, 3), (28, 27, 0, 1)])
_uv = me_sphere_003.uv_layers.new(name='UVMap')
_uv.uv.foreach_set('vector', [0.5833, 0.0, 0.6667, 0.1667, 0.5, 0.1667, 0.6667, 0.3333, 0.6667, 0.5, 0.5, 0.5, 0.5, 0.3333, 0.6667, 0.6667, 0.6667, 0.8333, 0.5, 0.8333, 0.5, 0.6667, 0.6667, 0.1667, 0.6667, 0.3333, 0.5, 0.3333, 0.5, 0.1667, 0.6667, 0.5, 0.6667, 0.6667, 0.5, 0.6667, 0.5, 0.5, 0.6667, 0.8333, 0.5833, 1.0, 0.5, 0.8333, 0.5, 0.6667, 0.5, 0.8333, 0.3333, 0.8333, 0.3333, 0.6667, 0.5, 0.1667, 0.5, 0.3333, 0.3333, 0.3333, 0.3333, 0.1667, 0.5, 0.5, 0.5, 0.6667, 0.3333, 0.6667, 0.3333, 0.5, 0.5, 0.8333, 0.4167, 1.0, 0.3333, 0.8333, 0.4167, 0.0, 0.5, 0.1667, 0.3333, 0.1667, 0.5, 0.3333, 0.5, 0.5, 0.3333, 0.5, 0.3333, 0.3333, 0.3333, 0.1667, 0.3333, 0.3333, 0.1667, 0.3333, 0.1667, 0.1667, 0.3333, 0.5, 0.3333, 0.6667, 0.1667, 0.6667, 0.1667, 0.5, 0.3333, 0.8333, 0.25, 1.0, 0.1667, 0.8333, 0.25, 0.0, 0.3333, 0.1667, 0.1667, 0.1667, 0.3333, 0.3333, 0.3333, 0.5, 0.1667, 0.5, 0.1667, 0.3333, 0.3333, 0.6667, 0.3333, 0.8333, 0.1667, 0.8333, 0.1667, 0.6667, 0.1667, 0.1667, 0.1667, 0.3333, 2.98e-08, 0.3333, 0.0, 0.1667, 0.1667, 0.5, 0.1667, 0.6667, 0.0, 0.6667, 2.98e-08, 0.5, 0.1667, 0.8333, 0.08333, 1.0, 0.0, 0.8333, 0.08333, 0.0, 0.1667, 0.1667, 0.0, 0.1667, 0.1667, 0.3333, 0.1667, 0.5, 2.98e-08, 0.5, 2.98e-08, 0.3333, 0.1667, 0.6667, 0.1667, 0.8333, 0.0, 0.8333, 0.0, 0.6667, 1.0, 0.1667, 1.0, 0.3333, 0.8333, 0.3333, 0.8333, 0.1667, 1.0, 0.5, 1.0, 0.6667, 0.8333, 0.6667, 0.8333, 0.5, 1.0, 0.8333, 0.9167, 1.0, 0.8333, 0.8333, 0.9167, 0.0, 1.0, 0.1667, 0.8333, 0.1667, 1.0, 0.3333, 1.0, 0.5, 0.8333, 0.5, 0.8333, 0.3333, 1.0, 0.6667, 1.0, 0.8333, 0.8333, 0.8333, 0.8333, 0.6667, 0.8333, 0.1667, 0.8333, 0.3333, 0.6667, 0.3333, 0.6667, 0.1667, 0.8333, 0.5, 0.8333, 0.6667, 0.6667, 0.6667, 0.6667, 0.5, 0.8333, 0.8333, 0.75, 1.0, 0.6667, 0.8333, 0.75, 0.0, 0.8333, 0.1667, 0.6667, 0.1667, 0.8333, 0.3333, 0.8333, 0.5, 0.6667, 0.5, 0.6667, 0.3333, 0.8333, 0.6667, 0.8333, 0.8333, 0.6667, 0.8333, 0.6667, 0.6667])
me_sphere_003.use_remesh_fix_poles = True
me_sphere_003.use_remesh_preserve_attributes = False
me_sphere_003.use_mirror_vertex_groups = False
me_sphere_003.update()
me_sphere_004 = bpy.data.meshes.new('Sphere.004')
me_sphere_004.from_pydata([(0.0, 0.5, 0.866), (0.0, 0.866, 0.5), (0.0, 1.0, -4.371e-08), (0.0, 0.866, -0.5), (0.0, 0.5, -0.866), (-1.308e-07, 7.55e-08, 1.0), (0.433, 0.25, 0.866), (0.75, 0.433, 0.5), (0.866, 0.5, -4.371e-08), (0.75, 0.433, -0.5), (0.433, 0.25, -0.866), (0.433, -0.25, 0.866), (0.75, -0.433, 0.5), (0.866, -0.5, -4.371e-08), (0.75, -0.433, -0.5), (0.433, -0.25, -0.866), (-8.606e-08, -0.5, 0.866), (-1.308e-07, -0.866, 0.5), (-1.308e-07, -1.0, -4.371e-08), (-7.116e-08, -0.866, -0.5), (-1.01e-07, -0.5, -0.866), (0.0, 1.51e-07, -1.0), (-0.433, -0.25, 0.866), (-0.75, -0.433, 0.5), (-0.866, -0.5, -4.371e-08), (-0.75, -0.433, -0.5), (-0.433, -0.25, -0.866), (-0.433, 0.25, 0.866), (-0.75, 0.433, 0.5), (-0.866, 0.5, -4.371e-08), (-0.75, 0.433, -0.5), (-0.433, 0.25, -0.866)], [], [(21, 4, 10), (3, 2, 8, 9), (1, 0, 6, 7), (4, 3, 9, 10), (2, 1, 7, 8), (0, 5, 6), (7, 6, 11, 12), (10, 9, 14, 15), (8, 7, 12, 13), (6, 5, 11), (21, 10, 15), (9, 8, 13, 14), (15, 14, 19, 20), (13, 12, 17, 18), (11, 5, 16), (21, 15, 20), (14, 13, 18, 19), (12, 11, 16, 17), (20, 19, 25, 26), (18, 17, 23, 24), (16, 5, 22), (21, 20, 26), (19, 18, 24, 25), (17, 16, 22, 23), (26, 25, 30, 31), (24, 23, 28, 29), (22, 5, 27), (21, 26, 31), (25, 24, 29, 30), (23, 22, 27, 28), (31, 30, 3, 4), (29, 28, 1, 2), (27, 5, 0), (21, 31, 4), (30, 29, 2, 3), (28, 27, 0, 1)])
_uv = me_sphere_004.uv_layers.new(name='UVMap')
_uv.uv.foreach_set('vector', [0.5833, 0.0, 0.6667, 0.1667, 0.5, 0.1667, 0.6667, 0.3333, 0.6667, 0.5, 0.5, 0.5, 0.5, 0.3333, 0.6667, 0.6667, 0.6667, 0.8333, 0.5, 0.8333, 0.5, 0.6667, 0.6667, 0.1667, 0.6667, 0.3333, 0.5, 0.3333, 0.5, 0.1667, 0.6667, 0.5, 0.6667, 0.6667, 0.5, 0.6667, 0.5, 0.5, 0.6667, 0.8333, 0.5833, 1.0, 0.5, 0.8333, 0.5, 0.6667, 0.5, 0.8333, 0.3333, 0.8333, 0.3333, 0.6667, 0.5, 0.1667, 0.5, 0.3333, 0.3333, 0.3333, 0.3333, 0.1667, 0.5, 0.5, 0.5, 0.6667, 0.3333, 0.6667, 0.3333, 0.5, 0.5, 0.8333, 0.4167, 1.0, 0.3333, 0.8333, 0.4167, 0.0, 0.5, 0.1667, 0.3333, 0.1667, 0.5, 0.3333, 0.5, 0.5, 0.3333, 0.5, 0.3333, 0.3333, 0.3333, 0.1667, 0.3333, 0.3333, 0.1667, 0.3333, 0.1667, 0.1667, 0.3333, 0.5, 0.3333, 0.6667, 0.1667, 0.6667, 0.1667, 0.5, 0.3333, 0.8333, 0.25, 1.0, 0.1667, 0.8333, 0.25, 0.0, 0.3333, 0.1667, 0.1667, 0.1667, 0.3333, 0.3333, 0.3333, 0.5, 0.1667, 0.5, 0.1667, 0.3333, 0.3333, 0.6667, 0.3333, 0.8333, 0.1667, 0.8333, 0.1667, 0.6667, 0.1667, 0.1667, 0.1667, 0.3333, 2.98e-08, 0.3333, 0.0, 0.1667, 0.1667, 0.5, 0.1667, 0.6667, 0.0, 0.6667, 2.98e-08, 0.5, 0.1667, 0.8333, 0.08333, 1.0, 0.0, 0.8333, 0.08333, 0.0, 0.1667, 0.1667, 0.0, 0.1667, 0.1667, 0.3333, 0.1667, 0.5, 2.98e-08, 0.5, 2.98e-08, 0.3333, 0.1667, 0.6667, 0.1667, 0.8333, 0.0, 0.8333, 0.0, 0.6667, 1.0, 0.1667, 1.0, 0.3333, 0.8333, 0.3333, 0.8333, 0.1667, 1.0, 0.5, 1.0, 0.6667, 0.8333, 0.6667, 0.8333, 0.5, 1.0, 0.8333, 0.9167, 1.0, 0.8333, 0.8333, 0.9167, 0.0, 1.0, 0.1667, 0.8333, 0.1667, 1.0, 0.3333, 1.0, 0.5, 0.8333, 0.5, 0.8333, 0.3333, 1.0, 0.6667, 1.0, 0.8333, 0.8333, 0.8333, 0.8333, 0.6667, 0.8333, 0.1667, 0.8333, 0.3333, 0.6667, 0.3333, 0.6667, 0.1667, 0.8333, 0.5, 0.8333, 0.6667, 0.6667, 0.6667, 0.6667, 0.5, 0.8333, 0.8333, 0.75, 1.0, 0.6667, 0.8333, 0.75, 0.0, 0.8333, 0.1667, 0.6667, 0.1667, 0.8333, 0.3333, 0.8333, 0.5, 0.6667, 0.5, 0.6667, 0.3333, 0.8333, 0.6667, 0.8333, 0.8333, 0.6667, 0.8333, 0.6667, 0.6667])
me_sphere_004.use_remesh_fix_poles = True
me_sphere_004.use_remesh_preserve_attributes = False
me_sphere_004.use_mirror_vertex_groups = False
me_sphere_004.update()

# ---- objects
ob_cylinder = bpy.data.objects.new('Cylinder', me_cylinder)
ob_sphere = bpy.data.objects.new('Sphere', me_sphere)
ob_sphere_001 = bpy.data.objects.new('Sphere.001', me_sphere_001)
ob_sphere_002 = bpy.data.objects.new('Sphere.002', me_sphere_002)
ob_sphere_003 = bpy.data.objects.new('Sphere.003', me_sphere_003)
ob_sphere_004 = bpy.data.objects.new('Sphere.004', me_sphere_004)

# ---- transforms, parenting, visibility, modifiers, constraints
ob_cylinder.location = (0.0, 0.0, 0.0)
ob_cylinder.scale = (1.0, 1.0, -15.86)
ob_cylinder.lineart.crease_threshold = 0.0
ob_sphere.location = (0.0, 0.0, 17.62)
ob_sphere.scale = (6.974, 6.974, 6.974)
ob_sphere.lineart.crease_threshold = 0.0
ob_sphere_001.location = (7.334, 0.0, 12.99)
ob_sphere_001.scale = (6.974, 6.974, 6.974)
ob_sphere_001.lineart.crease_threshold = 0.0
ob_sphere_002.location = (-7.443, 5.434, 18.35)
ob_sphere_002.scale = (6.974, 6.974, 6.974)
ob_sphere_002.lineart.crease_threshold = 0.0
ob_sphere_003.location = (0.0, -6.908, 11.94)
ob_sphere_003.scale = (6.974, 6.974, 6.974)
ob_sphere_003.lineart.crease_threshold = 0.0
ob_sphere_004.location = (0.0, 8.503, 5.968)
ob_sphere_004.rotation_euler = (-1.833, -0.0, 0.0)
ob_sphere_004.scale = (4.475, 1.742, 3.132)
ob_sphere_004.lineart.crease_threshold = 0.0

# ---- collection membership
col_collection.objects.link(ob_cylinder)
col_collection.objects.link(ob_sphere)
col_collection.objects.link(ob_sphere_001)
col_collection.objects.link(ob_sphere_002)
col_collection.objects.link(ob_sphere_003)
col_collection.objects.link(ob_sphere_004)

# ---- scene / render settings (as saved in the file)
scene.frame_start = 1; scene.frame_end = 250; scene.frame_set(1)
scene.render.engine = 'BLENDER_EEVEE_NEXT'
scene.cycles.use_denoising = False
scene.cycles.samples = 128
scene.cycles.sampling_pattern = 'TABULATED_SOBOL'
scene.cycles.use_adaptive_sampling = False
scene.cycles.use_light_tree = False
scene.view_settings.view_transform = 'Filmic'
bpy.context.view_layer.update()

# ---- added for rendering (the .blend has no active camera and no usable light): camera, sun
cam_auto = bpy.data.cameras.new('AutoCamera')
cam_auto.lens = 50.0
cam_auto.sensor_width = 36.0
cam_auto.clip_end = 1000.0
ob_auto_camera = bpy.data.objects.new('AutoCamera', cam_auto)
scene.collection.objects.link(ob_auto_camera)
ob_auto_camera.location = (58.8533, -70.0615, 52.2676)
ob_auto_camera.rotation_euler = (1.09748, -7.21219e-08, 0.694738)
scene.camera = ob_auto_camera
light_auto_sun = bpy.data.lights.new('AutoSun', 'SUN')
light_auto_sun.energy = 3.0
light_auto_sun.angle = 0.0523599
ob_auto_sun = bpy.data.objects.new('AutoSun', light_auto_sun)
scene.collection.objects.link(ob_auto_sun)
ob_auto_sun.rotation_euler = (0.872665, 0.174533, 0.523599)
bpy.context.view_layer.update()
